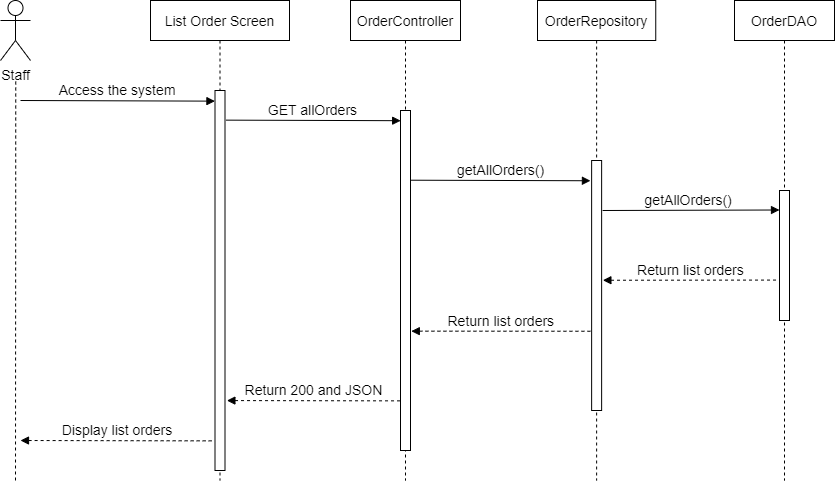

The diagram above was exported from draw.io. Its source (the exported page's mxGraphModel, read from the mxfile embedded in the PNG):
<mxGraphModel dx="1418" dy="828" grid="1" gridSize="10" guides="1" tooltips="1" connect="1" arrows="1" fold="1" page="1" pageScale="1" pageWidth="583" pageHeight="827" math="0" shadow="0">
  <root>
    <mxCell id="0" />
    <mxCell id="1" parent="0" />
    <mxCell id="HPjMg-UC2jyNEd4yYNPL-1" value="List Order Screen" style="shape=umlLifeline;perimeter=lifelinePerimeter;container=1;collapsible=0;recursiveResize=0;rounded=0;shadow=0;strokeWidth=1;fontSize=14;" parent="1" vertex="1">
      <mxGeometry x="196" y="719" width="139" height="480" as="geometry" />
    </mxCell>
    <mxCell id="HPjMg-UC2jyNEd4yYNPL-2" value="" style="points=[];perimeter=orthogonalPerimeter;rounded=0;shadow=0;strokeWidth=1;fontSize=14;" parent="HPjMg-UC2jyNEd4yYNPL-1" vertex="1">
      <mxGeometry x="64.5" y="90" width="10" height="380" as="geometry" />
    </mxCell>
    <mxCell id="HPjMg-UC2jyNEd4yYNPL-3" value="OrderController" style="shape=umlLifeline;perimeter=lifelinePerimeter;container=1;collapsible=0;recursiveResize=0;rounded=0;shadow=0;strokeWidth=1;fontSize=14;" parent="1" vertex="1">
      <mxGeometry x="396" y="719" width="110" height="480" as="geometry" />
    </mxCell>
    <mxCell id="HPjMg-UC2jyNEd4yYNPL-4" value="" style="points=[];perimeter=orthogonalPerimeter;rounded=0;shadow=0;strokeWidth=1;fontSize=14;" parent="HPjMg-UC2jyNEd4yYNPL-3" vertex="1">
      <mxGeometry x="50" y="110" width="10" height="340" as="geometry" />
    </mxCell>
    <mxCell id="HPjMg-UC2jyNEd4yYNPL-5" value="Staff" style="shape=umlActor;verticalLabelPosition=bottom;verticalAlign=top;html=1;outlineConnect=0;fontSize=14;" parent="1" vertex="1">
      <mxGeometry x="46" y="719" width="30" height="60" as="geometry" />
    </mxCell>
    <mxCell id="HPjMg-UC2jyNEd4yYNPL-6" value="" style="endArrow=none;dashed=1;html=1;rounded=0;startArrow=none;fontSize=14;" parent="1" edge="1">
      <mxGeometry width="50" height="50" relative="1" as="geometry">
        <mxPoint x="61" y="1199.0000000000002" as="sourcePoint" />
        <mxPoint x="61.24999999999977" y="799" as="targetPoint" />
      </mxGeometry>
    </mxCell>
    <mxCell id="HPjMg-UC2jyNEd4yYNPL-7" value="Access the system" style="verticalAlign=bottom;endArrow=block;entryX=-0.007;entryY=0.028;shadow=0;strokeWidth=1;entryDx=0;entryDy=0;entryPerimeter=0;fontSize=14;" parent="1" target="HPjMg-UC2jyNEd4yYNPL-2" edge="1">
      <mxGeometry relative="1" as="geometry">
        <mxPoint x="66" y="819" as="sourcePoint" />
        <mxPoint x="236" y="819.0000000000001" as="targetPoint" />
      </mxGeometry>
    </mxCell>
    <mxCell id="HPjMg-UC2jyNEd4yYNPL-8" value="GET allOrders" style="verticalAlign=bottom;endArrow=block;shadow=0;strokeWidth=1;entryX=0.016;entryY=0.03;entryDx=0;entryDy=0;entryPerimeter=0;exitX=1.094;exitY=0.078;exitDx=0;exitDy=0;exitPerimeter=0;fontSize=14;" parent="1" source="HPjMg-UC2jyNEd4yYNPL-2" target="HPjMg-UC2jyNEd4yYNPL-4" edge="1">
      <mxGeometry relative="1" as="geometry">
        <mxPoint x="266" y="829" as="sourcePoint" />
        <mxPoint x="436" y="828" as="targetPoint" />
      </mxGeometry>
    </mxCell>
    <mxCell id="HPjMg-UC2jyNEd4yYNPL-9" value="OrderRepository" style="shape=umlLifeline;perimeter=lifelinePerimeter;container=1;collapsible=0;recursiveResize=0;rounded=0;shadow=0;strokeWidth=1;fontSize=14;" parent="1" vertex="1">
      <mxGeometry x="583" y="719" width="118.25" height="480" as="geometry" />
    </mxCell>
    <mxCell id="HPjMg-UC2jyNEd4yYNPL-10" value="" style="points=[];perimeter=orthogonalPerimeter;rounded=0;shadow=0;strokeWidth=1;fontSize=14;" parent="HPjMg-UC2jyNEd4yYNPL-9" vertex="1">
      <mxGeometry x="54.13" y="160" width="10" height="250" as="geometry" />
    </mxCell>
    <mxCell id="HPjMg-UC2jyNEd4yYNPL-11" value="OrderDAO" style="shape=umlLifeline;perimeter=lifelinePerimeter;container=1;collapsible=0;recursiveResize=0;rounded=0;shadow=0;strokeWidth=1;fontSize=14;" parent="1" vertex="1">
      <mxGeometry x="780" y="719" width="100" height="480" as="geometry" />
    </mxCell>
    <mxCell id="HPjMg-UC2jyNEd4yYNPL-12" value="" style="points=[];perimeter=orthogonalPerimeter;rounded=0;shadow=0;strokeWidth=1;fontSize=14;" parent="HPjMg-UC2jyNEd4yYNPL-11" vertex="1">
      <mxGeometry x="45" y="190" width="10" height="130" as="geometry" />
    </mxCell>
    <mxCell id="HPjMg-UC2jyNEd4yYNPL-13" value="getAllOrders()" style="verticalAlign=bottom;endArrow=block;shadow=0;strokeWidth=1;entryX=-0.12;entryY=0.081;entryDx=0;entryDy=0;entryPerimeter=0;fontSize=14;exitX=1.062;exitY=0.205;exitDx=0;exitDy=0;exitPerimeter=0;" parent="1" source="HPjMg-UC2jyNEd4yYNPL-4" target="HPjMg-UC2jyNEd4yYNPL-10" edge="1">
      <mxGeometry relative="1" as="geometry">
        <mxPoint x="450" y="900" as="sourcePoint" />
        <mxPoint x="626.75" y="879" as="targetPoint" />
      </mxGeometry>
    </mxCell>
    <mxCell id="HPjMg-UC2jyNEd4yYNPL-14" value="getAllOrders() " style="verticalAlign=bottom;endArrow=block;shadow=0;strokeWidth=1;exitX=1.097;exitY=0.2;exitDx=0;exitDy=0;exitPerimeter=0;entryX=0;entryY=0.15;entryDx=0;entryDy=0;entryPerimeter=0;fontSize=14;" parent="1" source="HPjMg-UC2jyNEd4yYNPL-10" target="HPjMg-UC2jyNEd4yYNPL-12" edge="1">
      <mxGeometry relative="1" as="geometry">
        <mxPoint x="656.75" y="898.72" as="sourcePoint" />
        <mxPoint x="836.75" y="899" as="targetPoint" />
      </mxGeometry>
    </mxCell>
    <mxCell id="HPjMg-UC2jyNEd4yYNPL-15" value="Return list orders" style="verticalAlign=bottom;endArrow=none;shadow=0;strokeWidth=1;entryX=-0.102;entryY=0.689;entryDx=0;entryDy=0;entryPerimeter=0;endFill=0;startArrow=block;startFill=1;dashed=1;exitX=1.126;exitY=0.479;exitDx=0;exitDy=0;exitPerimeter=0;fontSize=14;" parent="1" source="HPjMg-UC2jyNEd4yYNPL-10" target="HPjMg-UC2jyNEd4yYNPL-12" edge="1">
      <mxGeometry relative="1" as="geometry">
        <mxPoint x="656.75" y="980" as="sourcePoint" />
        <mxPoint x="836.8899999999999" y="949.1599999999999" as="targetPoint" />
      </mxGeometry>
    </mxCell>
    <mxCell id="HPjMg-UC2jyNEd4yYNPL-16" value="Return list orders" style="verticalAlign=bottom;endArrow=none;shadow=0;strokeWidth=1;endFill=0;startArrow=block;startFill=1;dashed=1;entryX=-0.079;entryY=0.683;entryDx=0;entryDy=0;entryPerimeter=0;fontSize=14;exitX=1.081;exitY=0.649;exitDx=0;exitDy=0;exitPerimeter=0;" parent="1" source="HPjMg-UC2jyNEd4yYNPL-4" target="HPjMg-UC2jyNEd4yYNPL-10" edge="1">
      <mxGeometry relative="1" as="geometry">
        <mxPoint x="460" y="1049" as="sourcePoint" />
        <mxPoint x="646.2000000000002" y="989" as="targetPoint" />
      </mxGeometry>
    </mxCell>
    <mxCell id="HPjMg-UC2jyNEd4yYNPL-17" value="Return 200 and JSON" style="verticalAlign=bottom;endArrow=none;shadow=0;strokeWidth=1;entryX=-0.049;entryY=0.854;entryDx=0;entryDy=0;entryPerimeter=0;endFill=0;startArrow=block;startFill=1;dashed=1;exitX=1.19;exitY=0.816;exitDx=0;exitDy=0;exitPerimeter=0;fontSize=14;" parent="1" source="HPjMg-UC2jyNEd4yYNPL-2" target="HPjMg-UC2jyNEd4yYNPL-4" edge="1">
      <mxGeometry relative="1" as="geometry">
        <mxPoint x="256" y="1029" as="sourcePoint" />
        <mxPoint x="445.4500000000003" y="1029" as="targetPoint" />
      </mxGeometry>
    </mxCell>
    <mxCell id="HPjMg-UC2jyNEd4yYNPL-18" value="Display list orders" style="verticalAlign=bottom;endArrow=none;shadow=0;strokeWidth=1;entryX=-0.034;entryY=0.922;entryDx=0;entryDy=0;entryPerimeter=0;endFill=0;startArrow=block;startFill=1;dashed=1;fontSize=14;" parent="1" target="HPjMg-UC2jyNEd4yYNPL-2" edge="1">
      <mxGeometry relative="1" as="geometry">
        <mxPoint x="66" y="1159.0000000000002" as="sourcePoint" />
        <mxPoint x="255.45000000000027" y="1039" as="targetPoint" />
      </mxGeometry>
    </mxCell>
  </root>
</mxGraphModel>